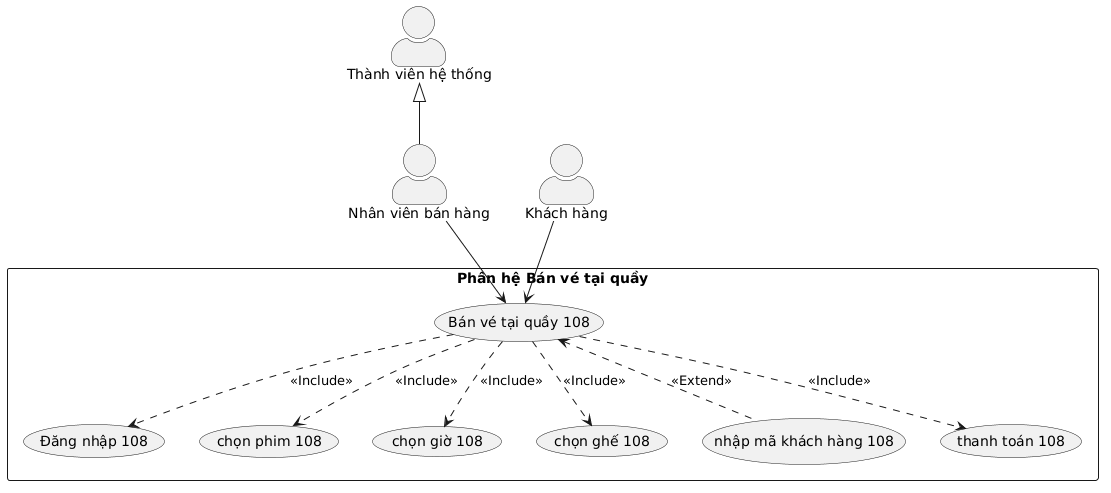

The diagram above was rendered by PlantUML. Its source (embedded in the PNG):
@startuml
skinparam backgroundColor #FFFFFF
skinparam shadowing false
skinparam actorStyle awesome

actor "Thành viên hệ thống" as TV
actor "Nhân viên bán hàng" as NVBH
actor "Khách hàng" as KH

NVBH -up-|> TV

rectangle "Phân hệ Bán vé tại quầy" {
    usecase "Đăng nhập 108" as UC_Login
    usecase "Bán vé tại quầy 108" as UC_BV
    usecase "chọn phim 108" as UC_Phim
    usecase "chọn giờ 108" as UC_Gio
    usecase "chọn ghế 108" as UC_Ghe
    usecase "nhập mã khách hàng 108" as UC_MaKH
    usecase "thanh toán 108" as UC_TT
}

NVBH --> UC_BV
KH --> UC_BV

UC_BV ..> UC_Login : <<Include>>
UC_BV ..> UC_Phim : <<Include>>
UC_BV ..> UC_Gio : <<Include>>
UC_BV ..> UC_Ghe : <<Include>>
UC_BV ..> UC_TT : <<Include>>
UC_MaKH .up.> UC_BV : <<Extend>>
@enduml